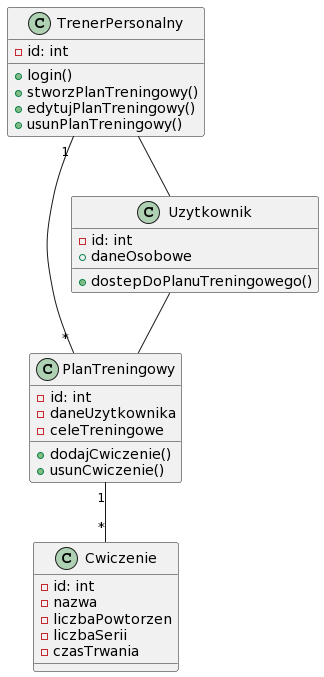

The diagram above was rendered by PlantUML. Its source (embedded in the PNG):
@startuml
class TrenerPersonalny {
  - id: int
  + login()
  + stworzPlanTreningowy()
  + edytujPlanTreningowy()
  + usunPlanTreningowy()
}

class PlanTreningowy {
  - id: int
  - daneUzytkownika
  - celeTreningowe
  + dodajCwiczenie()
  + usunCwiczenie()
}

class Cwiczenie {
  - id: int
  - nazwa
  - liczbaPowtorzen
  - liczbaSerii
  - czasTrwania
}

class Uzytkownik {
  - id: int
  + daneOsobowe
  + dostepDoPlanuTreningowego()
}

TrenerPersonalny -- Uzytkownik
TrenerPersonalny "1" -- "*" PlanTreningowy
PlanTreningowy "1" -- "*" Cwiczenie
Uzytkownik -- PlanTreningowy
@enduml